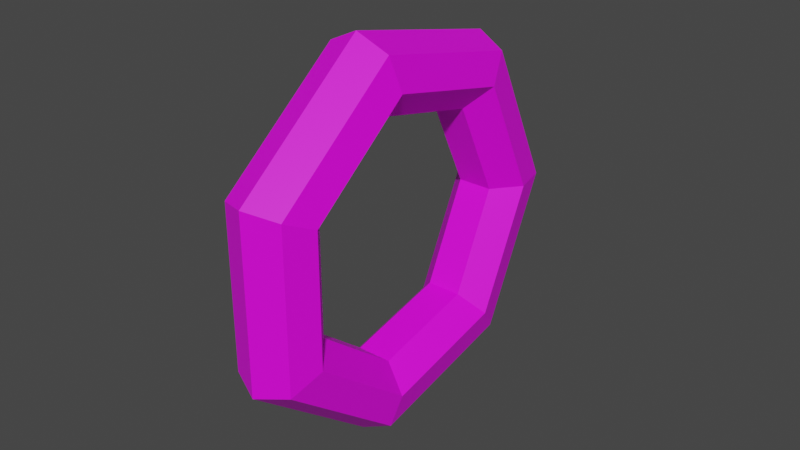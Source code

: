 # Source: Hanger.blend  (saved by Blender 3.3.6; exported with 4.5.12 LTS)
import bpy
from mathutils import Matrix  # noqa: F401  (used for matrix-valued properties, if any)

bpy.ops.wm.read_factory_settings(use_empty=True)
scene = bpy.context.scene
scene.name = 'Scene'

# ---- collections
col_collection = bpy.data.collections.new('Collection'); scene.collection.children.link(col_collection)

# ---- images (referenced by path relative to the original .blend; pixels are not part of the script)
import os
ASSET_DIR = os.environ.get("B2B_ASSET_DIR", "")  # directory of the original .blend (textures are referenced by path, not embedded)
HERE = os.path.dirname(os.path.abspath(__file__))  # packed textures are extracted next to this script under _unpacked/

def load_image(name, relpath, width, height, colorspace="sRGB"):
    """Load a texture the original file referenced (path relative to the .blend, or extracted next to this script)."""
    p = next((c for c in (os.path.join(HERE, relpath), os.path.join(ASSET_DIR, relpath)) if relpath and os.path.exists(c)), "")
    if p:
        img = bpy.data.images.load(p, check_existing=True)
        img.name = name
    else:  # same state as the original file: an image datablock whose file is absent (Cycles renders it pink)
        img = bpy.data.images.new(name, width, height)
        img.source = "FILE"
        img.filepath = "//" + (relpath or name)
    img.colorspace_settings.name = colorspace
    return img
img_blender_palette_png_001 = load_image('Blender Palette.png.001', 'Blender Palette.png', 1024, 1024, 'sRGB')

# ---- materials (node trees are filled in below, after node groups)
mat_material = bpy.data.materials.new('Material')
mat_material.use_transparent_shadow = False

# ---- material node trees
mat_material.use_nodes = True; mat_material.node_tree.nodes.clear()
_N = mat_material.node_tree.nodes; _L = mat_material.node_tree.links
n0 = _N.new('ShaderNodeBsdfPrincipled'); n0.name = 'Principled BSDF'; n0.location = (10, 300)
n0.distribution = 'GGX'
n0.subsurface_method = 'RANDOM_WALK_SKIN'
n0.inputs[3].default_value = 1.45
n0.inputs[27].default_value = (0.0, 0.0, 0.0, 1.0)
n0.inputs[28].default_value = 1.0
n1 = _N.new('ShaderNodeOutputMaterial'); n1.name = 'Material Output'; n1.location = (300, 300)
n2 = _N.new('ShaderNodeTexImage'); n2.name = 'Image Texture'; n2.location = (-356, 235)
n2.image = img_blender_palette_png_001
n2.interpolation = 'Closest'
_L.new(n0.outputs[0], n1.inputs[0])
_L.new(n2.outputs[0], n0.inputs[0])
n1.is_active_output = True

# ---- world
world_world = bpy.data.worlds.new('World'); scene.world = world_world
world_world.use_nodes = True; world_world.node_tree.nodes.clear()
_N = world_world.node_tree.nodes; _L = world_world.node_tree.links
n0 = _N.new('ShaderNodeOutputWorld'); n0.name = 'World Output'; n0.location = (300, 300)
n1 = _N.new('ShaderNodeBackground'); n1.name = 'Background'; n1.location = (10, 300)
n1.inputs[0].default_value = (0.05088, 0.05088, 0.05088, 1.0)
_L.new(n1.outputs[0], n0.inputs[0])
n0.is_active_output = True
world_world.color = (0.05088, 0.05088, 0.05088)
world_world.use_sun_shadow = False
world_world.sun_shadow_jitter_overblur = 0.0

# ---- meshes
me_torus = bpy.data.meshes.new('Torus')
me_torus.from_pydata([(-3.945e-09, 0.1107, -1.129e-09), (0.01008, 0.1058, -1.536e-09), (0.01256, 0.09493, -1.536e-09), (0.005592, 0.08619, -1.536e-09), (-0.005592, 0.08619, -7.682e-10), (-0.01256, 0.09493, -7.682e-10), (-0.01008, 0.1058, -7.682e-10), (-1.756e-09, 0.08643, 0.05038), (0.01008, 0.0834, 0.04659), (0.01256, 0.0766, 0.03806), (0.005592, 0.07115, 0.03123), (-0.005592, 0.07115, 0.03123), (-0.01256, 0.0766, 0.03806), (-0.01008, 0.0834, 0.04659), (6.268e-10, 0.03191, 0.06282), (0.01008, 0.03299, 0.05809), (0.01256, 0.03542, 0.04746), (0.005592, 0.03736, 0.03894), (-0.005592, 0.03736, 0.03894), (-0.01256, 0.03542, 0.04746), (-0.01008, 0.03299, 0.05809), (2.538e-09, -0.01181, 0.02796), (0.01008, -0.007437, 0.02585), (0.01256, 0.002387, 0.02112), (0.005592, 0.01026, 0.01733), (-0.005592, 0.01026, 0.01733), (-0.01256, 0.002387, 0.02112), (-0.01008, -0.007437, 0.02585), (-5.349e-10, -0.01181, -0.02796), (0.01008, -0.007437, -0.02585), (0.01256, 0.002387, -0.02112), (0.005592, 0.01026, -0.01733), (-0.005592, 0.01026, -0.01733), (-0.01256, 0.002387, -0.02112), (-0.01008, -0.007437, -0.02585), (-5.519e-09, 0.03191, -0.06282), (0.01008, 0.03299, -0.05809), (0.01256, 0.03542, -0.04746), (0.005592, 0.03736, -0.03894), (-0.005592, 0.03736, -0.03894), (-0.01256, 0.03542, -0.04746), (-0.01008, 0.03299, -0.05809), (-4.829e-09, 0.08643, -0.05038), (0.01008, 0.0834, -0.04659), (0.01256, 0.0766, -0.03806), (0.005592, 0.07115, -0.03123), (-0.005592, 0.07115, -0.03123), (-0.01256, 0.0766, -0.03806), (-0.01008, 0.0834, -0.04659)], [], [(0, 7, 8, 1), (1, 8, 9, 2), (2, 9, 10, 3), (3, 10, 11, 4), (4, 11, 12, 5), (5, 12, 13, 6), (6, 13, 7, 0), (7, 14, 15, 8), (8, 15, 16, 9), (9, 16, 17, 10), (10, 17, 18, 11), (11, 18, 19, 12), (12, 19, 20, 13), (13, 20, 14, 7), (14, 21, 22, 15), (15, 22, 23, 16), (16, 23, 24, 17), (17, 24, 25, 18), (18, 25, 26, 19), (19, 26, 27, 20), (20, 27, 21, 14), (21, 28, 29, 22), (22, 29, 30, 23), (23, 30, 31, 24), (24, 31, 32, 25), (25, 32, 33, 26), (26, 33, 34, 27), (27, 34, 28, 21), (28, 35, 36, 29), (29, 36, 37, 30), (30, 37, 38, 31), (31, 38, 39, 32), (32, 39, 40, 33), (33, 40, 41, 34), (34, 41, 35, 28), (35, 42, 43, 36), (36, 43, 44, 37), (37, 44, 45, 38), (38, 45, 46, 39), (39, 46, 47, 40), (40, 47, 48, 41), (41, 48, 42, 35), (42, 0, 1, 43), (43, 1, 2, 44), (44, 2, 3, 45), (45, 3, 4, 46), (46, 4, 5, 47), (47, 5, 6, 48), (48, 6, 0, 42)])
_uv = me_torus.uv_layers.new(name='UVMap')
_uv.uv.foreach_set('vector', [0.5644, 0.9489, 0.5754, 0.9489, 0.5754, 0.9599, 0.5644, 0.9599, 0.5644, 0.9599, 0.5754, 0.9599, 0.5754, 0.9709, 0.5644, 0.9709, 0.5644, 0.9709, 0.5754, 0.9709, 0.5754, 0.9819, 0.5644, 0.9819, 0.5644, 0.9048, 0.5754, 0.9048, 0.5754, 0.9158, 0.5644, 0.9158, 0.5644, 0.9158, 0.5754, 0.9158, 0.5754, 0.9268, 0.5644, 0.9268, 0.5644, 0.9268, 0.5754, 0.9268, 0.5754, 0.9378, 0.5644, 0.9378, 0.5644, 0.9378, 0.5754, 0.9378, 0.5754, 0.9489, 0.5644, 0.9489, 0.5754, 0.9489, 0.5865, 0.9489, 0.5865, 0.9599, 0.5754, 0.9599, 0.5754, 0.9599, 0.5865, 0.9599, 0.5865, 0.9709, 0.5754, 0.9709, 0.5754, 0.9709, 0.5865, 0.9709, 0.5865, 0.9819, 0.5754, 0.9819, 0.5754, 0.9048, 0.5865, 0.9048, 0.5865, 0.9158, 0.5754, 0.9158, 0.5754, 0.9158, 0.5865, 0.9158, 0.5865, 0.9268, 0.5754, 0.9268, 0.5754, 0.9268, 0.5865, 0.9268, 0.5865, 0.9378, 0.5754, 0.9378, 0.5754, 0.9378, 0.5865, 0.9378, 0.5865, 0.9489, 0.5754, 0.9489, 0.5865, 0.9489, 0.5975, 0.9489, 0.5975, 0.9599, 0.5865, 0.9599, 0.5865, 0.9599, 0.5975, 0.9599, 0.5975, 0.9709, 0.5865, 0.9709, 0.5865, 0.9709, 0.5975, 0.9709, 0.5975, 0.9819, 0.5865, 0.9819, 0.5865, 0.9048, 0.5975, 0.9048, 0.5975, 0.9158, 0.5865, 0.9158, 0.5865, 0.9158, 0.5975, 0.9158, 0.5975, 0.9268, 0.5865, 0.9268, 0.5865, 0.9268, 0.5975, 0.9268, 0.5975, 0.9378, 0.5865, 0.9378, 0.5865, 0.9378, 0.5975, 0.9378, 0.5975, 0.9489, 0.5865, 0.9489, 0.5203, 0.9489, 0.5313, 0.9489, 0.5313, 0.9599, 0.5203, 0.9599, 0.5203, 0.9599, 0.5313, 0.9599, 0.5313, 0.9709, 0.5203, 0.9709, 0.5203, 0.9709, 0.5313, 0.9709, 0.5313, 0.9819, 0.5203, 0.9819, 0.5203, 0.9048, 0.5313, 0.9048, 0.5313, 0.9158, 0.5203, 0.9158, 0.5203, 0.9158, 0.5313, 0.9158, 0.5313, 0.9268, 0.5203, 0.9268, 0.5203, 0.9268, 0.5313, 0.9268, 0.5313, 0.9378, 0.5203, 0.9378, 0.5203, 0.9378, 0.5313, 0.9378, 0.5313, 0.9489, 0.5203, 0.9489, 0.5313, 0.9489, 0.5424, 0.9489, 0.5424, 0.9599, 0.5313, 0.9599, 0.5313, 0.9599, 0.5424, 0.9599, 0.5424, 0.9709, 0.5313, 0.9709, 0.5313, 0.9709, 0.5424, 0.9709, 0.5424, 0.9819, 0.5313, 0.9819, 0.5313, 0.9048, 0.5424, 0.9048, 0.5424, 0.9158, 0.5313, 0.9158, 0.5313, 0.9158, 0.5424, 0.9158, 0.5424, 0.9268, 0.5313, 0.9268, 0.5313, 0.9268, 0.5424, 0.9268, 0.5424, 0.9378, 0.5313, 0.9378, 0.5313, 0.9378, 0.5424, 0.9378, 0.5424, 0.9489, 0.5313, 0.9489, 0.5424, 0.9489, 0.5534, 0.9489, 0.5534, 0.9599, 0.5424, 0.9599, 0.5424, 0.9599, 0.5534, 0.9599, 0.5534, 0.9709, 0.5424, 0.9709, 0.5424, 0.9709, 0.5534, 0.9709, 0.5534, 0.9819, 0.5424, 0.9819, 0.5424, 0.9048, 0.5534, 0.9048, 0.5534, 0.9158, 0.5424, 0.9158, 0.5424, 0.9158, 0.5534, 0.9158, 0.5534, 0.9268, 0.5424, 0.9268, 0.5424, 0.9268, 0.5534, 0.9268, 0.5534, 0.9378, 0.5424, 0.9378, 0.5424, 0.9378, 0.5534, 0.9378, 0.5534, 0.9489, 0.5424, 0.9489, 0.5534, 0.9489, 0.5644, 0.9489, 0.5644, 0.9599, 0.5534, 0.9599, 0.5534, 0.9599, 0.5644, 0.9599, 0.5644, 0.9709, 0.5534, 0.9709, 0.5534, 0.9709, 0.5644, 0.9709, 0.5644, 0.9819, 0.5534, 0.9819, 0.5534, 0.9048, 0.5644, 0.9048, 0.5644, 0.9158, 0.5534, 0.9158, 0.5534, 0.9158, 0.5644, 0.9158, 0.5644, 0.9268, 0.5534, 0.9268, 0.5534, 0.9268, 0.5644, 0.9268, 0.5644, 0.9378, 0.5534, 0.9378, 0.5534, 0.9378, 0.5644, 0.9378, 0.5644, 0.9489, 0.5534, 0.9489])
me_torus.materials.append(mat_material)
me_torus.update()

# ---- objects
ob_hanger = bpy.data.objects.new('Hanger', me_torus)

# ---- transforms, parenting, visibility, modifiers, constraints
ob_hanger.location = (0.0, 0.0, 0.0)

# ---- collection membership
col_collection.objects.link(ob_hanger)

# ---- scene / render settings (as saved in the file)
scene.frame_start = 0; scene.frame_end = 100; scene.frame_set(57)
scene.render.engine = 'BLENDER_EEVEE_NEXT'
scene.render.fps = 30
scene.cycles.use_denoising = False
scene.cycles.sampling_pattern = 'TABULATED_SOBOL'
scene.cycles.use_light_tree = False
scene.view_settings.view_transform = 'Filmic'
bpy.context.view_layer.update()

# ---- added for rendering (the .blend has no active camera and no usable light): camera, sun
cam_auto = bpy.data.cameras.new('AutoCamera')
cam_auto.lens = 50.0
cam_auto.sensor_width = 36.0
cam_auto.clip_end = 1000.0
ob_auto_camera = bpy.data.objects.new('AutoCamera', cam_auto)
scene.collection.objects.link(ob_auto_camera)
ob_auto_camera.location = (0.185045, -0.172614, 0.148036)
ob_auto_camera.rotation_euler = (1.09748, -7.21219e-08, 0.694738)
scene.camera = ob_auto_camera
light_auto_sun = bpy.data.lights.new('AutoSun', 'SUN')
light_auto_sun.energy = 3.0
light_auto_sun.angle = 0.0523599
ob_auto_sun = bpy.data.objects.new('AutoSun', light_auto_sun)
scene.collection.objects.link(ob_auto_sun)
ob_auto_sun.rotation_euler = (0.872665, 0.174533, 0.523599)
bpy.context.view_layer.update()
